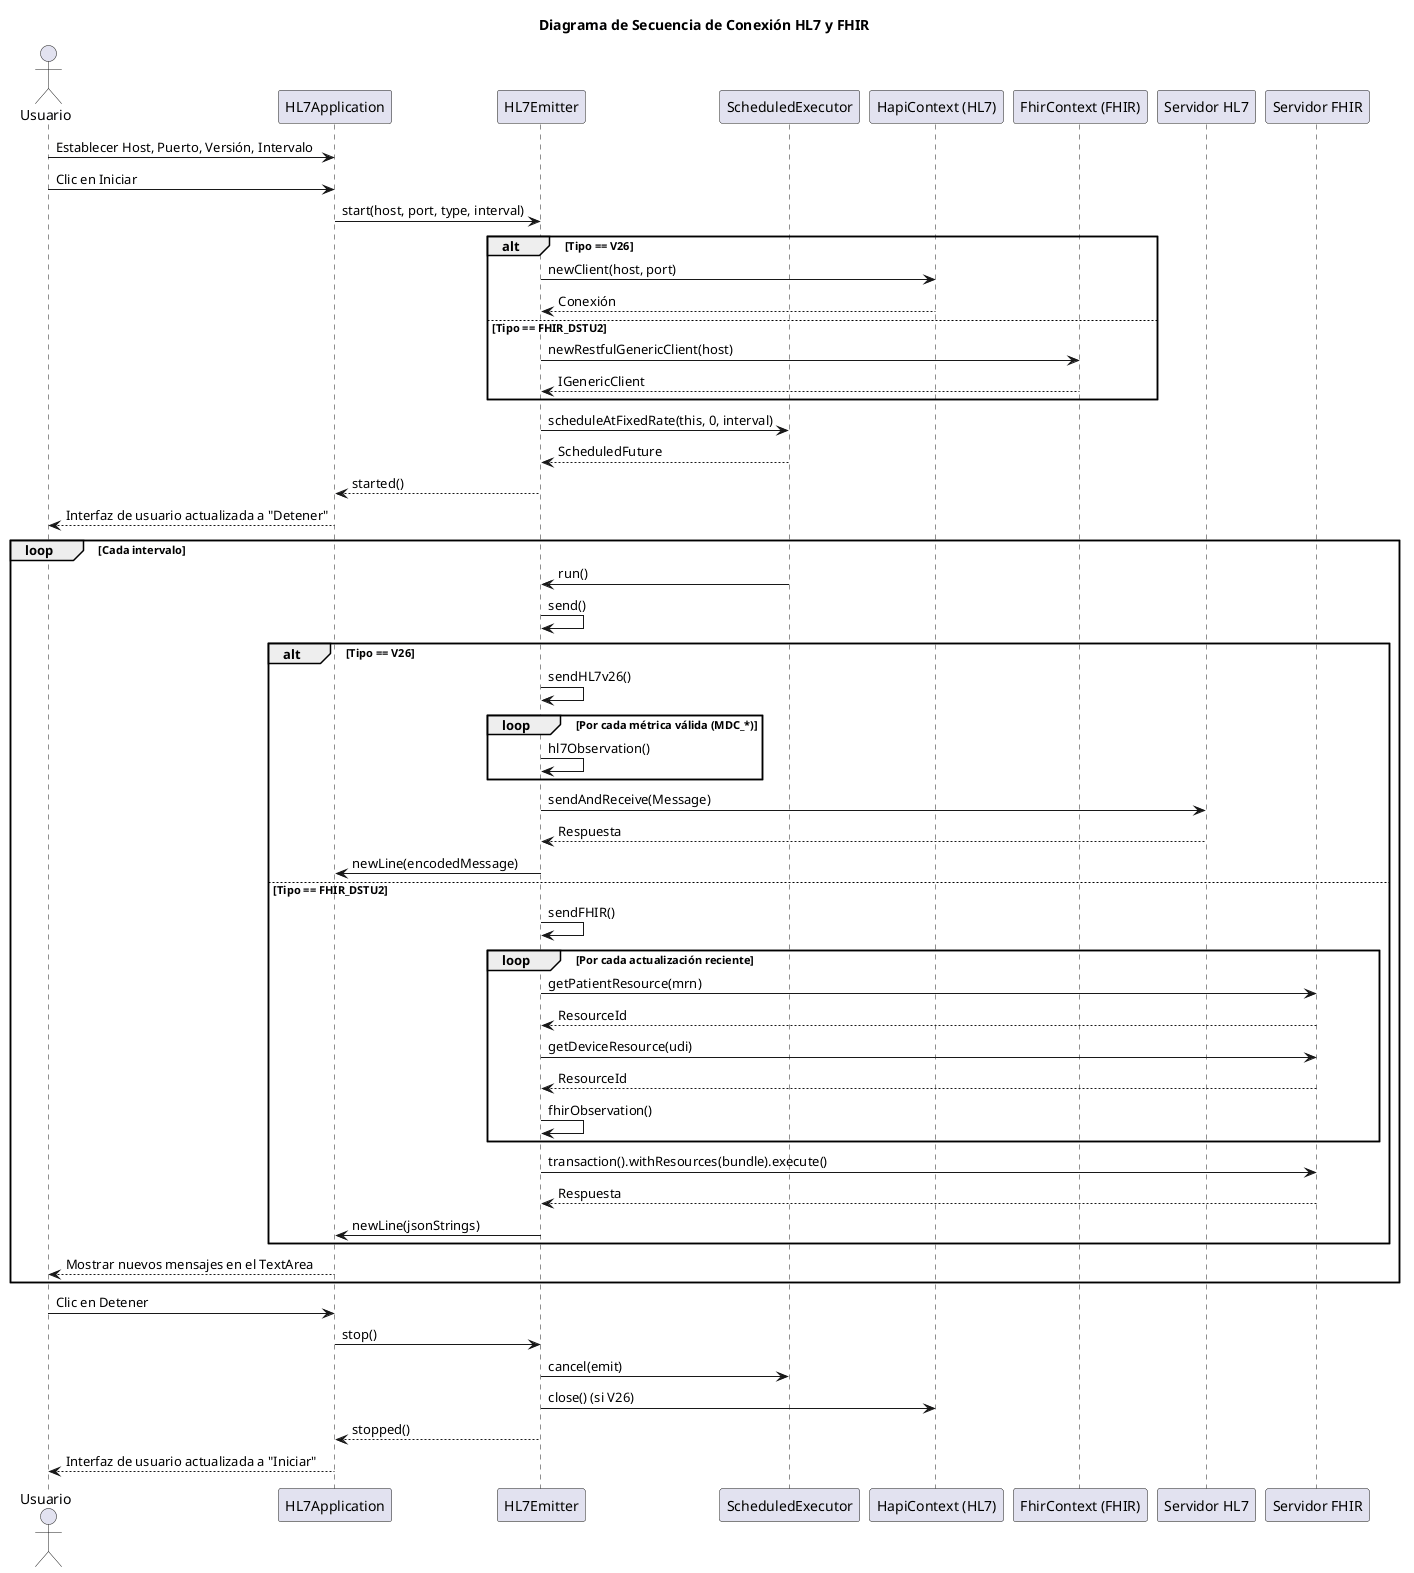

The diagram above was rendered by PlantUML. Its source (embedded in the PNG):
@startuml
title Diagrama de Secuencia de Conexión HL7 y FHIR

actor Usuario
participant "HL7Application" as App
participant "HL7Emitter" as Emitter
participant "ScheduledExecutor" as Executor
participant "HapiContext (HL7)" as Hapi
participant "FhirContext (FHIR)" as Fhir
participant "Servidor HL7" as HL7Server
participant "Servidor FHIR" as FhirServer

Usuario -> App: Establecer Host, Puerto, Versión, Intervalo
Usuario -> App: Clic en Iniciar

App -> Emitter: start(host, port, type, interval)

alt Tipo == V26
    Emitter -> Hapi: newClient(host, port)
    Hapi --> Emitter: Conexión
else Tipo == FHIR_DSTU2
    Emitter -> Fhir: newRestfulGenericClient(host)
    Fhir --> Emitter: IGenericClient
end

Emitter -> Executor: scheduleAtFixedRate(this, 0, interval)
Executor --> Emitter: ScheduledFuture
Emitter --> App: started()
App --> Usuario: Interfaz de usuario actualizada a "Detener"

loop Cada intervalo
    Executor -> Emitter: run()
    Emitter -> Emitter: send()
    
    alt Tipo == V26
        Emitter -> Emitter: sendHL7v26()
        loop Por cada métrica válida (MDC_*)
            Emitter -> Emitter: hl7Observation()
        end
        Emitter -> HL7Server: sendAndReceive(Message)
        HL7Server --> Emitter: Respuesta
        Emitter -> App: newLine(encodedMessage)
    else Tipo == FHIR_DSTU2
        Emitter -> Emitter: sendFHIR()
        loop Por cada actualización reciente
            Emitter -> FhirServer: getPatientResource(mrn)
            FhirServer --> Emitter: ResourceId
            Emitter -> FhirServer: getDeviceResource(udi)
            FhirServer --> Emitter: ResourceId
            Emitter -> Emitter: fhirObservation()
        end
        Emitter -> FhirServer: transaction().withResources(bundle).execute()
        FhirServer --> Emitter: Respuesta
        Emitter -> App: newLine(jsonStrings)
    end
    App --> Usuario: Mostrar nuevos mensajes en el TextArea
end

Usuario -> App: Clic en Detener
App -> Emitter: stop()
Emitter -> Executor: cancel(emit)
Emitter -> Hapi: close() (si V26)
Emitter --> App: stopped()
App --> Usuario: Interfaz de usuario actualizada a "Iniciar"

@enduml